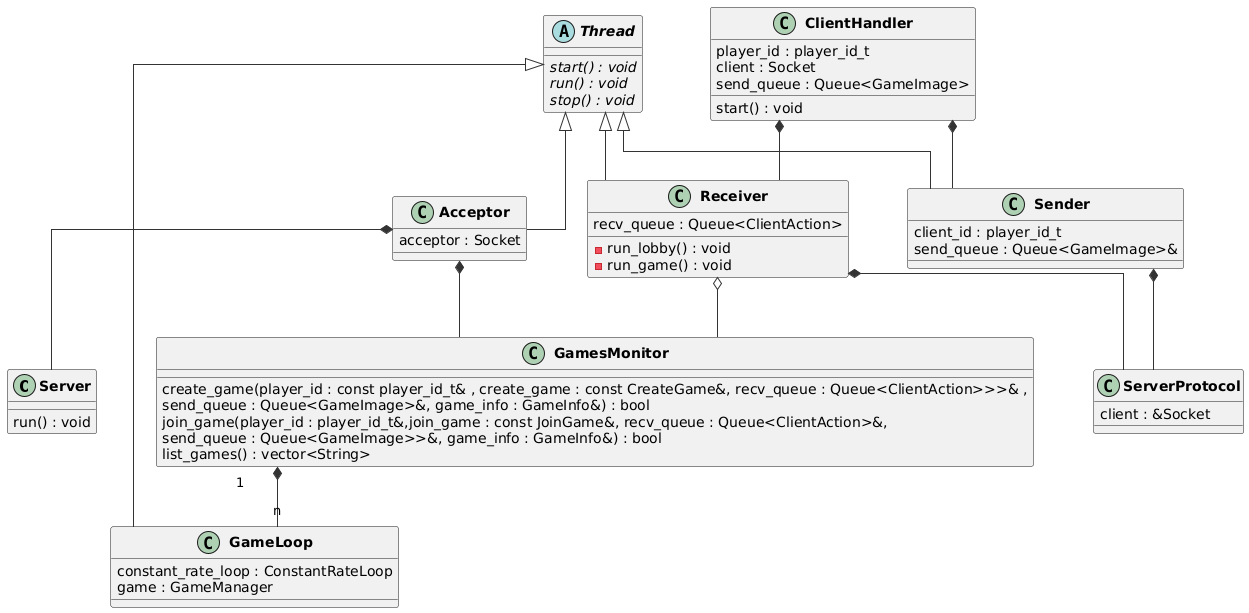

The diagram above was rendered by PlantUML. Its source (embedded in the PNG):
@startuml
skinparam linetype ortho
skinparam nodesep 60
skinparam ranksep 60
skinparam classFontSize 14
skinparam classFontStyle bold
skinparam ArrowColor #333333

class Server{
 run() : void
}

class Acceptor{
 acceptor : Socket
}

class GameLoop {
 constant_rate_loop : ConstantRateLoop
 game : GameManager
}

class GamesMonitor{
 create_game(player_id : const player_id_t& , create_game : const CreateGame&, recv_queue : Queue<ClientAction>>>& ,
                     send_queue : Queue<GameImage>&, game_info : GameInfo&) : bool
 join_game(player_id : player_id_t&,join_game : const JoinGame&, recv_queue : Queue<ClientAction>&,
                   send_queue : Queue<GameImage>>&, game_info : GameInfo&) : bool
 list_games() : vector<String>
}

class ClientHandler{
 player_id : player_id_t
 client : Socket
 send_queue : Queue<GameImage>
 start() : void
}

class Receiver{
 recv_queue : Queue<ClientAction>
  -run_lobby() : void
  -run_game() : void
}

class Sender{
 client_id : player_id_t
 send_queue : Queue<GameImage>&
}

abstract class Thread{
 {abstract} start() : void
 {abstract} run() : void
 {abstract} stop() : void
}

class ServerProtocol{
 client : &Socket
}


Thread <|-- Acceptor
Thread <|-- Sender
Thread <|-- Receiver
Thread <|-- GameLoop
ClientHandler *-- Receiver
ClientHandler *-- Sender
Acceptor *-- Server
Receiver *-- ServerProtocol
Sender *-- ServerProtocol
Acceptor *-- GamesMonitor
Receiver o-- GamesMonitor
GamesMonitor "1" *-- "n" GameLoop
@enduml